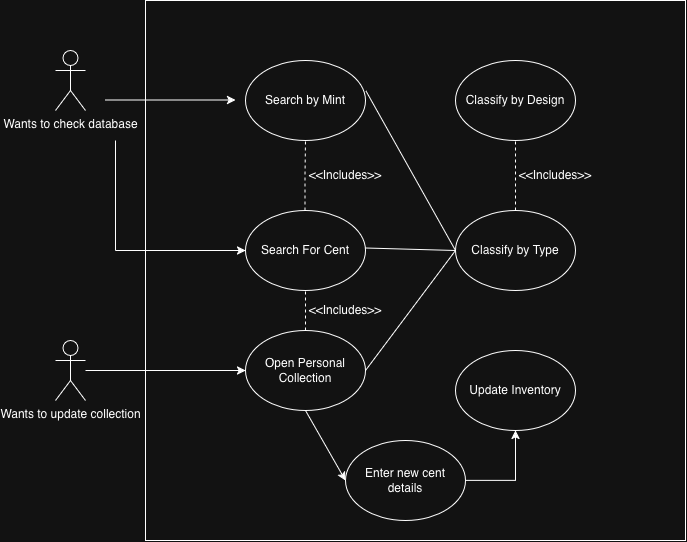

The diagram above was exported from draw.io. Its source (the exported page's mxGraphModel, read from the mxfile embedded in the PNG):
<mxGraphModel dx="886" dy="666" grid="1" gridSize="10" guides="1" tooltips="1" connect="1" arrows="1" fold="1" page="1" pageScale="1" pageWidth="850" pageHeight="1100" math="0" shadow="0">
  <root>
    <mxCell id="0" />
    <mxCell id="1" parent="0" />
    <mxCell id="n73Y06TJCNobJkWOTtDA-8" parent="1" style="whiteSpace=wrap;html=1;aspect=fixed;" value="" vertex="1">
      <mxGeometry height="540" width="540" x="190" y="100" as="geometry" />
    </mxCell>
    <mxCell id="n73Y06TJCNobJkWOTtDA-13" edge="1" parent="1" style="edgeStyle=orthogonalEdgeStyle;rounded=0;orthogonalLoop=1;jettySize=auto;html=1;defaultLabelBackgroundColor=gap;endArrow=none;endFill=0;">
      <mxGeometry relative="1" x="-0.5818" as="geometry">
        <mxPoint x="160" y="240" as="sourcePoint" />
        <mxPoint x="160" y="350" as="targetPoint" />
      </mxGeometry>
    </mxCell>
    <mxCell id="n73Y06TJCNobJkWOTtDA-1" parent="1" style="shape=umlActor;verticalLabelPosition=bottom;verticalAlign=top;html=1;outlineConnect=0;labelPerimeter=1;" value="Wants to check database" vertex="1">
      <mxGeometry height="60" width="30" x="100" y="150" as="geometry" />
    </mxCell>
    <mxCell id="n73Y06TJCNobJkWOTtDA-14" edge="1" parent="1" source="n73Y06TJCNobJkWOTtDA-2" style="edgeStyle=orthogonalEdgeStyle;rounded=0;orthogonalLoop=1;jettySize=auto;html=1;entryX=0;entryY=0.5;entryDx=0;entryDy=0;defaultLabelBackgroundColor=gap;endArrow=classic;endFill=1;" target="n73Y06TJCNobJkWOTtDA-10">
      <mxGeometry relative="1" as="geometry" />
    </mxCell>
    <mxCell id="n73Y06TJCNobJkWOTtDA-2" parent="1" style="shape=umlActor;verticalLabelPosition=bottom;verticalAlign=top;html=1;outlineConnect=0;labelPerimeter=1;" value="&lt;div&gt;Wants to update collection&lt;/div&gt;&lt;div&gt;&lt;br&gt;&lt;/div&gt;" vertex="1">
      <mxGeometry height="60" width="30" x="100" y="440" as="geometry" />
    </mxCell>
    <mxCell id="n73Y06TJCNobJkWOTtDA-9" parent="1" style="ellipse;whiteSpace=wrap;html=1;shapeInside=1;" value="Search For Cent" vertex="1">
      <mxGeometry height="80" width="120" x="290" y="310" as="geometry" />
    </mxCell>
    <mxCell id="n73Y06TJCNobJkWOTtDA-15" edge="1" parent="1" source="n73Y06TJCNobJkWOTtDA-10" style="edgeStyle=orthogonalEdgeStyle;rounded=0;orthogonalLoop=1;jettySize=auto;html=1;entryX=0.5;entryY=1;entryDx=0;entryDy=0;defaultLabelBackgroundColor=gap;dashed=1;endArrow=none;endFill=0;" target="n73Y06TJCNobJkWOTtDA-9">
      <mxGeometry relative="1" as="geometry" />
    </mxCell>
    <mxCell id="n73Y06TJCNobJkWOTtDA-28" edge="1" parent="1" source="n73Y06TJCNobJkWOTtDA-10" style="rounded=0;orthogonalLoop=1;jettySize=auto;html=1;exitX=0.5;exitY=1;exitDx=0;exitDy=0;entryX=0;entryY=0.5;entryDx=0;entryDy=0;defaultLabelBackgroundColor=gap;" target="n73Y06TJCNobJkWOTtDA-33">
      <mxGeometry relative="1" as="geometry" />
    </mxCell>
    <mxCell id="n73Y06TJCNobJkWOTtDA-10" parent="1" style="ellipse;whiteSpace=wrap;html=1;shapeInside=1;" value="Open Personal Collection" vertex="1">
      <mxGeometry height="80" width="120" x="290" y="430" as="geometry" />
    </mxCell>
    <mxCell id="n73Y06TJCNobJkWOTtDA-11" edge="1" parent="1" style="endArrow=classic;html=1;rounded=0;defaultLabelBackgroundColor=gap;entryX=0;entryY=0.5;entryDx=0;entryDy=0;" target="n73Y06TJCNobJkWOTtDA-9" value="">
      <mxGeometry height="50" relative="1" width="50" as="geometry">
        <mxPoint x="160" y="350" as="sourcePoint" />
        <mxPoint x="430" y="320" as="targetPoint" />
      </mxGeometry>
    </mxCell>
    <mxCell id="n73Y06TJCNobJkWOTtDA-17" parent="1" style="ellipse;whiteSpace=wrap;html=1;shapeInside=1;" value="Search by Mint" vertex="1">
      <mxGeometry height="80" width="120" x="290" y="160" as="geometry" />
    </mxCell>
    <mxCell id="n73Y06TJCNobJkWOTtDA-18" edge="1" parent="1" style="endArrow=classic;html=1;rounded=0;defaultLabelBackgroundColor=gap;entryX=0;entryY=0.5;entryDx=0;entryDy=0;" value="">
      <mxGeometry height="50" relative="1" width="50" as="geometry">
        <mxPoint x="150" y="199.5" as="sourcePoint" />
        <mxPoint x="280" y="199.5" as="targetPoint" />
      </mxGeometry>
    </mxCell>
    <mxCell id="n73Y06TJCNobJkWOTtDA-19" edge="1" parent="1" style="edgeStyle=orthogonalEdgeStyle;rounded=0;orthogonalLoop=1;jettySize=auto;html=1;defaultLabelBackgroundColor=gap;dashed=1;endArrow=none;endFill=0;entryX=0.5;entryY=1;entryDx=0;entryDy=0;" target="n73Y06TJCNobJkWOTtDA-17">
      <mxGeometry relative="1" x="-0.461" as="geometry">
        <mxPoint x="349.5" y="310" as="sourcePoint" />
        <mxPoint x="349.5" y="270" as="targetPoint" />
      </mxGeometry>
    </mxCell>
    <mxCell id="n73Y06TJCNobJkWOTtDA-30" edge="1" parent="1" source="n73Y06TJCNobJkWOTtDA-20" style="edgeStyle=orthogonalEdgeStyle;rounded=0;orthogonalLoop=1;jettySize=auto;html=1;exitX=0.5;exitY=0;exitDx=0;exitDy=0;entryX=0.5;entryY=1;entryDx=0;entryDy=0;defaultLabelBackgroundColor=gap;endArrow=none;endFill=0;dashed=1;" target="n73Y06TJCNobJkWOTtDA-29">
      <mxGeometry relative="1" as="geometry" />
    </mxCell>
    <mxCell id="n73Y06TJCNobJkWOTtDA-20" parent="1" style="ellipse;whiteSpace=wrap;html=1;shapeInside=1;" value="Classify by Type" vertex="1">
      <mxGeometry height="80" width="120" x="500" y="310" as="geometry" />
    </mxCell>
    <mxCell id="n73Y06TJCNobJkWOTtDA-23" edge="1" parent="1" source="n73Y06TJCNobJkWOTtDA-20" style="rounded=0;orthogonalLoop=1;jettySize=auto;html=1;defaultLabelBackgroundColor=gap;endArrow=none;endFill=0;exitX=0;exitY=0.5;exitDx=0;exitDy=0;">
      <mxGeometry relative="1" x="0.8108" as="geometry">
        <mxPoint x="590" y="370" as="sourcePoint" />
        <mxPoint x="410" y="347.4999999999999" as="targetPoint" />
      </mxGeometry>
    </mxCell>
    <mxCell id="n73Y06TJCNobJkWOTtDA-24" edge="1" parent="1" source="n73Y06TJCNobJkWOTtDA-17" style="rounded=0;orthogonalLoop=1;jettySize=auto;html=1;defaultLabelBackgroundColor=gap;endArrow=none;endFill=0;exitX=1.004;exitY=0.381;exitDx=0;exitDy=0;exitPerimeter=0;entryX=0;entryY=0.5;entryDx=0;entryDy=0;" target="n73Y06TJCNobJkWOTtDA-20">
      <mxGeometry relative="1" x="0.8108" as="geometry">
        <mxPoint x="540" y="170" as="sourcePoint" />
        <mxPoint x="480" y="237.4999999999999" as="targetPoint" />
      </mxGeometry>
    </mxCell>
    <mxCell id="n73Y06TJCNobJkWOTtDA-25" edge="1" parent="1" source="n73Y06TJCNobJkWOTtDA-10" style="rounded=0;orthogonalLoop=1;jettySize=auto;html=1;defaultLabelBackgroundColor=gap;endArrow=none;endFill=0;exitX=1;exitY=0.5;exitDx=0;exitDy=0;entryX=0;entryY=0.5;entryDx=0;entryDy=0;" target="n73Y06TJCNobJkWOTtDA-20">
      <mxGeometry relative="1" x="0.8108" as="geometry">
        <mxPoint x="490" y="500" as="sourcePoint" />
        <mxPoint x="580" y="660" as="targetPoint" />
      </mxGeometry>
    </mxCell>
    <mxCell id="n73Y06TJCNobJkWOTtDA-27" parent="1" style="ellipse;whiteSpace=wrap;html=1;shapeInside=1;" value="Update Inventory&lt;div&gt;&lt;br&gt;&lt;/div&gt;" vertex="1">
      <mxGeometry height="80" width="120" x="500" y="450" as="geometry" />
    </mxCell>
    <mxCell id="n73Y06TJCNobJkWOTtDA-29" parent="1" style="ellipse;whiteSpace=wrap;html=1;shapeInside=1;" value="Classify by Design" vertex="1">
      <mxGeometry height="80" width="120" x="500" y="160" as="geometry" />
    </mxCell>
    <mxCell id="n73Y06TJCNobJkWOTtDA-34" edge="1" parent="1" source="n73Y06TJCNobJkWOTtDA-33" style="edgeStyle=orthogonalEdgeStyle;rounded=0;orthogonalLoop=1;jettySize=auto;html=1;entryX=0.5;entryY=1;entryDx=0;entryDy=0;defaultLabelBackgroundColor=gap;exitX=1;exitY=0.5;exitDx=0;exitDy=0;" target="n73Y06TJCNobJkWOTtDA-27">
      <mxGeometry relative="1" x="0.0937" as="geometry" />
    </mxCell>
    <mxCell id="n73Y06TJCNobJkWOTtDA-33" parent="1" style="ellipse;whiteSpace=wrap;html=1;shapeInside=1;" value="Enter new cent details" vertex="1">
      <mxGeometry height="80" width="120" x="390" y="540" as="geometry" />
    </mxCell>
    <mxCell id="n73Y06TJCNobJkWOTtDA-35" parent="1" style="text;html=1;whiteSpace=wrap;strokeColor=none;fillColor=none;align=center;verticalAlign=middle;rounded=0;" value="&amp;lt;&amp;lt;Includes&amp;gt;&amp;gt;" vertex="1">
      <mxGeometry height="30" width="60" x="570" y="260" as="geometry" />
    </mxCell>
    <mxCell id="n73Y06TJCNobJkWOTtDA-36" parent="1" style="text;html=1;whiteSpace=wrap;strokeColor=none;fillColor=none;align=center;verticalAlign=middle;rounded=0;" value="&amp;lt;&amp;lt;Includes&amp;gt;&amp;gt;" vertex="1">
      <mxGeometry height="30" width="60" x="360" y="260" as="geometry" />
    </mxCell>
    <mxCell id="n73Y06TJCNobJkWOTtDA-37" parent="1" style="text;html=1;whiteSpace=wrap;strokeColor=none;fillColor=none;align=center;verticalAlign=middle;rounded=0;" value="&amp;lt;&amp;lt;Includes&amp;gt;&amp;gt;" vertex="1">
      <mxGeometry height="30" width="60" x="360" y="395" as="geometry" />
    </mxCell>
  </root>
</mxGraphModel>